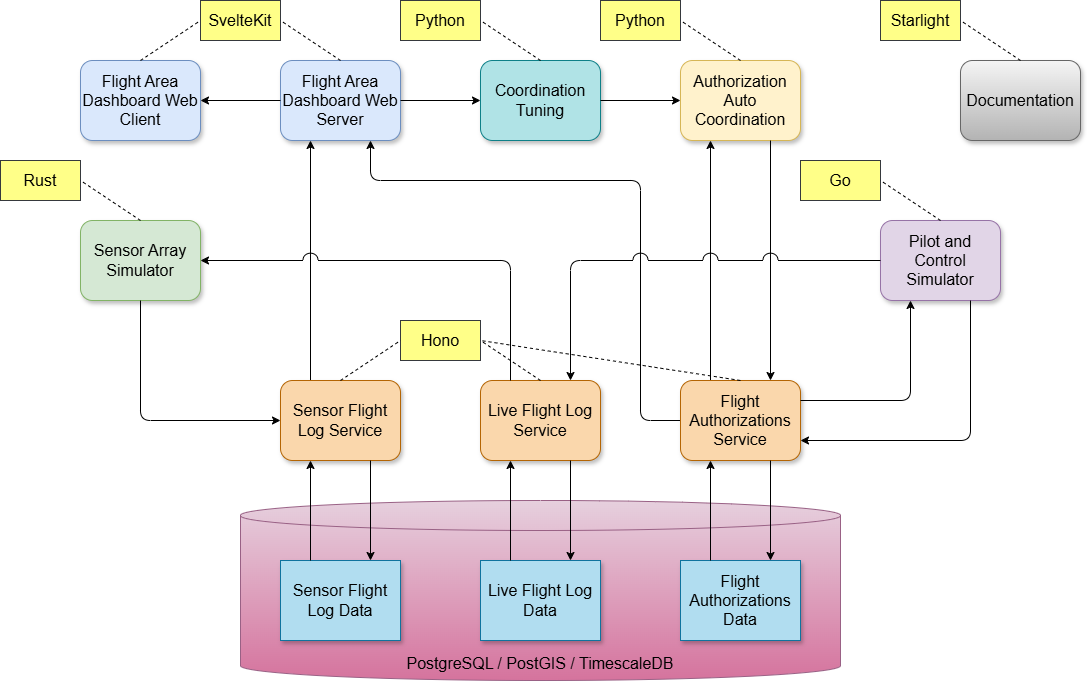

The diagram above was exported from draw.io. Its source (the exported page's mxGraphModel, read from the mxfile embedded in the PNG):
<mxGraphModel dx="2138" dy="775" grid="1" gridSize="10" guides="1" tooltips="1" connect="1" arrows="1" fold="1" page="1" pageScale="1" pageWidth="850" pageHeight="1100" math="0" shadow="0">
  <root>
    <mxCell id="sdbROdTNnoO2sIqxrxp0-0" />
    <mxCell id="sdbROdTNnoO2sIqxrxp0-1" parent="sdbROdTNnoO2sIqxrxp0-0" />
    <mxCell id="sdbROdTNnoO2sIqxrxp0-2" parent="sdbROdTNnoO2sIqxrxp0-1" style="rounded=1;whiteSpace=wrap;html=1;fontSize=16;fillColor=#dae8fc;strokeColor=#6c8ebf;shadow=1;" value="Flight Area Dashboard Web&lt;div&gt;Server&lt;/div&gt;" vertex="1">
      <mxGeometry height="80" width="120" x="160" y="160" as="geometry" />
    </mxCell>
    <mxCell id="sdbROdTNnoO2sIqxrxp0-3" parent="sdbROdTNnoO2sIqxrxp0-1" style="shape=cylinder3;whiteSpace=wrap;html=1;boundedLbl=1;backgroundOutline=1;size=15;verticalAlign=bottom;fillColor=#e6d0de;strokeColor=#996185;gradientColor=#d5739d;fontSize=16;" value="PostgreSQL / PostGIS / TimescaleDB" vertex="1">
      <mxGeometry height="180" width="600" x="120" y="600" as="geometry" />
    </mxCell>
    <mxCell id="sdbROdTNnoO2sIqxrxp0-4" parent="sdbROdTNnoO2sIqxrxp0-1" style="rounded=0;whiteSpace=wrap;html=1;fontSize=16;fillColor=#b1ddf0;strokeColor=#10739e;shadow=1;" value="Live Flight Log Data" vertex="1">
      <mxGeometry height="80" width="120" x="360" y="660" as="geometry" />
    </mxCell>
    <mxCell id="sdbROdTNnoO2sIqxrxp0-5" parent="sdbROdTNnoO2sIqxrxp0-1" style="rounded=0;whiteSpace=wrap;html=1;fontSize=16;fillColor=#b1ddf0;strokeColor=#10739e;shadow=1;" value="Sensor Flight Log Data" vertex="1">
      <mxGeometry height="80" width="120" x="160" y="660" as="geometry" />
    </mxCell>
    <mxCell id="sdbROdTNnoO2sIqxrxp0-6" parent="sdbROdTNnoO2sIqxrxp0-1" style="rounded=0;whiteSpace=wrap;html=1;fontSize=16;fillColor=#b1ddf0;strokeColor=#10739e;shadow=1;" value="Flight Authorizations Data" vertex="1">
      <mxGeometry height="80" width="120" x="560" y="660" as="geometry" />
    </mxCell>
    <mxCell id="sdbROdTNnoO2sIqxrxp0-7" parent="sdbROdTNnoO2sIqxrxp0-1" style="rounded=1;whiteSpace=wrap;html=1;fontSize=16;fillColor=#fff2cc;strokeColor=#d6b656;shadow=1;" value="Authorization Auto Coordination" vertex="1">
      <mxGeometry height="80" width="120" x="560" y="160" as="geometry" />
    </mxCell>
    <mxCell id="sdbROdTNnoO2sIqxrxp0-8" edge="1" parent="sdbROdTNnoO2sIqxrxp0-1" source="sdbROdTNnoO2sIqxrxp0-17" style="endArrow=classic;html=1;rounded=0;exitX=0.25;exitY=0;exitDx=0;exitDy=0;entryX=0.25;entryY=1;entryDx=0;entryDy=0;" target="sdbROdTNnoO2sIqxrxp0-2" value="">
      <mxGeometry height="50" relative="1" width="50" as="geometry">
        <mxPoint x="400" y="430" as="sourcePoint" />
        <mxPoint x="450" y="380" as="targetPoint" />
      </mxGeometry>
    </mxCell>
    <mxCell id="sdbROdTNnoO2sIqxrxp0-9" edge="1" parent="sdbROdTNnoO2sIqxrxp0-1" source="sdbROdTNnoO2sIqxrxp0-23" style="endArrow=classic;html=1;rounded=0;exitX=0.25;exitY=0;exitDx=0;exitDy=0;entryX=0.25;entryY=1;entryDx=0;entryDy=0;" target="sdbROdTNnoO2sIqxrxp0-7" value="">
      <mxGeometry height="50" relative="1" width="50" as="geometry">
        <mxPoint x="230" y="390" as="sourcePoint" />
        <mxPoint x="230" y="210" as="targetPoint" />
      </mxGeometry>
    </mxCell>
    <mxCell id="sdbROdTNnoO2sIqxrxp0-10" edge="1" parent="sdbROdTNnoO2sIqxrxp0-1" source="sdbROdTNnoO2sIqxrxp0-7" style="endArrow=classic;html=1;rounded=0;exitX=0.75;exitY=1;exitDx=0;exitDy=0;entryX=0.75;entryY=0;entryDx=0;entryDy=0;" target="sdbROdTNnoO2sIqxrxp0-23" value="">
      <mxGeometry height="50" relative="1" width="50" as="geometry">
        <mxPoint x="600" y="390" as="sourcePoint" />
        <mxPoint x="600" y="210" as="targetPoint" />
      </mxGeometry>
    </mxCell>
    <mxCell id="sdbROdTNnoO2sIqxrxp0-11" parent="sdbROdTNnoO2sIqxrxp0-1" style="rounded=1;whiteSpace=wrap;html=1;fontSize=16;fillColor=#b0e3e6;strokeColor=#0e8088;shadow=1;" value="Coordination Tuning" vertex="1">
      <mxGeometry height="80" width="120" x="360" y="160" as="geometry" />
    </mxCell>
    <mxCell id="sdbROdTNnoO2sIqxrxp0-12" edge="1" parent="sdbROdTNnoO2sIqxrxp0-1" source="sdbROdTNnoO2sIqxrxp0-2" style="endArrow=classic;html=1;rounded=0;exitX=1;exitY=0.5;exitDx=0;exitDy=0;entryX=0;entryY=0.5;entryDx=0;entryDy=0;" target="sdbROdTNnoO2sIqxrxp0-11" value="">
      <mxGeometry height="50" relative="1" width="50" as="geometry">
        <mxPoint x="230" y="390" as="sourcePoint" />
        <mxPoint x="230" y="250" as="targetPoint" />
      </mxGeometry>
    </mxCell>
    <mxCell id="sdbROdTNnoO2sIqxrxp0-13" edge="1" parent="sdbROdTNnoO2sIqxrxp0-1" source="sdbROdTNnoO2sIqxrxp0-11" style="endArrow=classic;html=1;rounded=0;exitX=1;exitY=0.5;exitDx=0;exitDy=0;entryX=0;entryY=0.5;entryDx=0;entryDy=0;" target="sdbROdTNnoO2sIqxrxp0-7" value="">
      <mxGeometry height="50" relative="1" width="50" as="geometry">
        <mxPoint x="290" y="210" as="sourcePoint" />
        <mxPoint x="370" y="210" as="targetPoint" />
      </mxGeometry>
    </mxCell>
    <mxCell id="sdbROdTNnoO2sIqxrxp0-14" parent="sdbROdTNnoO2sIqxrxp0-1" style="rounded=1;whiteSpace=wrap;html=1;fontSize=16;fillColor=#dae8fc;strokeColor=#6c8ebf;shadow=1;" value="Flight Area Dashboard Web Client" vertex="1">
      <mxGeometry height="80" width="120" x="-40" y="160" as="geometry" />
    </mxCell>
    <mxCell id="sdbROdTNnoO2sIqxrxp0-15" edge="1" parent="sdbROdTNnoO2sIqxrxp0-1" source="sdbROdTNnoO2sIqxrxp0-2" style="endArrow=classic;html=1;rounded=0;exitX=0;exitY=0.5;exitDx=0;exitDy=0;entryX=1;entryY=0.5;entryDx=0;entryDy=0;" target="sdbROdTNnoO2sIqxrxp0-14" value="">
      <mxGeometry height="50" relative="1" width="50" as="geometry">
        <mxPoint x="290" y="210" as="sourcePoint" />
        <mxPoint x="370" y="210" as="targetPoint" />
      </mxGeometry>
    </mxCell>
    <mxCell id="sdbROdTNnoO2sIqxrxp0-16" edge="1" parent="sdbROdTNnoO2sIqxrxp0-1" source="sdbROdTNnoO2sIqxrxp0-23" style="endArrow=classic;html=1;rounded=1;exitX=0;exitY=0.5;exitDx=0;exitDy=0;entryX=0.75;entryY=1;entryDx=0;entryDy=0;curved=0;" target="sdbROdTNnoO2sIqxrxp0-2" value="">
      <mxGeometry height="50" relative="1" width="50" as="geometry">
        <Array as="points">
          <mxPoint x="520" y="520" />
          <mxPoint x="520" y="280" />
          <mxPoint x="250" y="280" />
        </Array>
        <mxPoint x="630" y="390" as="sourcePoint" />
        <mxPoint x="630" y="250" as="targetPoint" />
      </mxGeometry>
    </mxCell>
    <mxCell id="sdbROdTNnoO2sIqxrxp0-17" parent="sdbROdTNnoO2sIqxrxp0-1" style="rounded=1;whiteSpace=wrap;html=1;fontSize=16;fillColor=#fad7ac;strokeColor=#b46504;glass=0;shadow=1;" value="Sensor Flight Log Service" vertex="1">
      <mxGeometry height="80" width="120" x="160" y="480" as="geometry" />
    </mxCell>
    <mxCell id="sdbROdTNnoO2sIqxrxp0-18" parent="sdbROdTNnoO2sIqxrxp0-1" style="rounded=1;whiteSpace=wrap;html=1;fontSize=16;fillColor=#fad7ac;strokeColor=#b46504;glass=0;shadow=1;" value="Live Flight Log Service" vertex="1">
      <mxGeometry height="80" width="120" x="360" y="480" as="geometry" />
    </mxCell>
    <mxCell id="sdbROdTNnoO2sIqxrxp0-19" edge="1" parent="sdbROdTNnoO2sIqxrxp0-1" source="sdbROdTNnoO2sIqxrxp0-5" style="endArrow=classic;html=1;rounded=0;exitX=0.25;exitY=0;exitDx=0;exitDy=0;entryX=0.25;entryY=1;entryDx=0;entryDy=0;" target="sdbROdTNnoO2sIqxrxp0-17" value="">
      <mxGeometry height="50" relative="1" width="50" as="geometry">
        <mxPoint x="230" y="490" as="sourcePoint" />
        <mxPoint x="230" y="290" as="targetPoint" />
      </mxGeometry>
    </mxCell>
    <mxCell id="sdbROdTNnoO2sIqxrxp0-20" edge="1" parent="sdbROdTNnoO2sIqxrxp0-1" source="sdbROdTNnoO2sIqxrxp0-17" style="endArrow=classic;html=1;rounded=0;exitX=0.75;exitY=1;exitDx=0;exitDy=0;entryX=0.75;entryY=0;entryDx=0;entryDy=0;" target="sdbROdTNnoO2sIqxrxp0-5" value="">
      <mxGeometry height="50" relative="1" width="50" as="geometry">
        <mxPoint x="200" y="680" as="sourcePoint" />
        <mxPoint x="200" y="550" as="targetPoint" />
      </mxGeometry>
    </mxCell>
    <mxCell id="sdbROdTNnoO2sIqxrxp0-21" edge="1" parent="sdbROdTNnoO2sIqxrxp0-1" source="sdbROdTNnoO2sIqxrxp0-4" style="endArrow=classic;html=1;rounded=0;exitX=0.25;exitY=0;exitDx=0;exitDy=0;entryX=0.25;entryY=1;entryDx=0;entryDy=0;" target="sdbROdTNnoO2sIqxrxp0-18" value="">
      <mxGeometry height="50" relative="1" width="50" as="geometry">
        <mxPoint x="200" y="680" as="sourcePoint" />
        <mxPoint x="200" y="550" as="targetPoint" />
      </mxGeometry>
    </mxCell>
    <mxCell id="sdbROdTNnoO2sIqxrxp0-22" edge="1" parent="sdbROdTNnoO2sIqxrxp0-1" source="sdbROdTNnoO2sIqxrxp0-18" style="endArrow=classic;html=1;rounded=0;exitX=0.75;exitY=1;exitDx=0;exitDy=0;entryX=0.75;entryY=0;entryDx=0;entryDy=0;" target="sdbROdTNnoO2sIqxrxp0-4" value="">
      <mxGeometry height="50" relative="1" width="50" as="geometry">
        <mxPoint x="400" y="680" as="sourcePoint" />
        <mxPoint x="400" y="550" as="targetPoint" />
      </mxGeometry>
    </mxCell>
    <mxCell id="sdbROdTNnoO2sIqxrxp0-23" parent="sdbROdTNnoO2sIqxrxp0-1" style="rounded=1;whiteSpace=wrap;html=1;fontSize=16;fillColor=#fad7ac;strokeColor=#b46504;glass=0;shadow=1;" value="Flight Authorizations Service" vertex="1">
      <mxGeometry height="80" width="120" x="560" y="480" as="geometry" />
    </mxCell>
    <mxCell id="sdbROdTNnoO2sIqxrxp0-24" edge="1" parent="sdbROdTNnoO2sIqxrxp0-1" source="sdbROdTNnoO2sIqxrxp0-23" style="endArrow=classic;html=1;rounded=0;exitX=0.75;exitY=1;exitDx=0;exitDy=0;entryX=0.75;entryY=0;entryDx=0;entryDy=0;" target="sdbROdTNnoO2sIqxrxp0-6" value="">
      <mxGeometry height="50" relative="1" width="50" as="geometry">
        <mxPoint x="460" y="550" as="sourcePoint" />
        <mxPoint x="460" y="680" as="targetPoint" />
      </mxGeometry>
    </mxCell>
    <mxCell id="sdbROdTNnoO2sIqxrxp0-25" edge="1" parent="sdbROdTNnoO2sIqxrxp0-1" source="sdbROdTNnoO2sIqxrxp0-6" style="endArrow=classic;html=1;rounded=0;exitX=0.25;exitY=0;exitDx=0;exitDy=0;entryX=0.25;entryY=1;entryDx=0;entryDy=0;" target="sdbROdTNnoO2sIqxrxp0-23" value="">
      <mxGeometry height="50" relative="1" width="50" as="geometry">
        <mxPoint x="660" y="550" as="sourcePoint" />
        <mxPoint x="660" y="680" as="targetPoint" />
      </mxGeometry>
    </mxCell>
    <mxCell id="sdbROdTNnoO2sIqxrxp0-26" parent="sdbROdTNnoO2sIqxrxp0-1" style="rounded=1;whiteSpace=wrap;html=1;fontSize=16;fillColor=#d5e8d4;strokeColor=#82b366;shadow=1;" value="Sensor Array Simulator" vertex="1">
      <mxGeometry height="80" width="120" x="-40" y="320" as="geometry" />
    </mxCell>
    <mxCell id="sdbROdTNnoO2sIqxrxp0-27" edge="1" parent="sdbROdTNnoO2sIqxrxp0-1" source="sdbROdTNnoO2sIqxrxp0-26" style="endArrow=classic;html=1;rounded=1;exitX=0.5;exitY=1;exitDx=0;exitDy=0;entryX=0;entryY=0.5;entryDx=0;entryDy=0;curved=0;" target="sdbROdTNnoO2sIqxrxp0-17" value="">
      <mxGeometry height="50" relative="1" width="50" as="geometry">
        <Array as="points">
          <mxPoint x="20" y="520" />
        </Array>
        <mxPoint x="230" y="820" as="sourcePoint" />
        <mxPoint x="230" y="700" as="targetPoint" />
      </mxGeometry>
    </mxCell>
    <mxCell id="sdbROdTNnoO2sIqxrxp0-28" edge="1" parent="sdbROdTNnoO2sIqxrxp0-1" source="sdbROdTNnoO2sIqxrxp0-18" style="endArrow=classic;html=1;rounded=1;exitX=0.25;exitY=0;exitDx=0;exitDy=0;entryX=1;entryY=0.5;entryDx=0;entryDy=0;curved=0;jumpStyle=arc;jumpSize=15;" target="sdbROdTNnoO2sIqxrxp0-26" value="">
      <mxGeometry height="50" relative="1" width="50" as="geometry">
        <Array as="points">
          <mxPoint x="390" y="360" />
        </Array>
        <mxPoint x="90" y="390" as="sourcePoint" />
        <mxPoint x="200" y="450" as="targetPoint" />
      </mxGeometry>
    </mxCell>
    <mxCell id="sdbROdTNnoO2sIqxrxp0-29" parent="sdbROdTNnoO2sIqxrxp0-1" style="rounded=1;whiteSpace=wrap;html=1;fontSize=16;fillColor=#e1d5e7;strokeColor=#9673a6;shadow=1;" value="Pilot and Control Simulator" vertex="1">
      <mxGeometry height="80" width="120" x="760" y="320" as="geometry" />
    </mxCell>
    <mxCell id="sdbROdTNnoO2sIqxrxp0-30" edge="1" parent="sdbROdTNnoO2sIqxrxp0-1" source="sdbROdTNnoO2sIqxrxp0-23" style="endArrow=classic;html=1;rounded=1;exitX=1;exitY=0.25;exitDx=0;exitDy=0;curved=0;entryX=0.25;entryY=1;entryDx=0;entryDy=0;" target="sdbROdTNnoO2sIqxrxp0-29" value="">
      <mxGeometry height="50" relative="1" width="50" as="geometry">
        <Array as="points">
          <mxPoint x="790" y="500" />
        </Array>
        <mxPoint x="30" y="410" as="sourcePoint" />
        <mxPoint x="720" y="420" as="targetPoint" />
      </mxGeometry>
    </mxCell>
    <mxCell id="sdbROdTNnoO2sIqxrxp0-31" edge="1" parent="sdbROdTNnoO2sIqxrxp0-1" source="sdbROdTNnoO2sIqxrxp0-29" style="endArrow=classic;html=1;rounded=1;exitX=0.75;exitY=1;exitDx=0;exitDy=0;entryX=1;entryY=0.75;entryDx=0;entryDy=0;curved=0;" target="sdbROdTNnoO2sIqxrxp0-23" value="">
      <mxGeometry height="50" relative="1" width="50" as="geometry">
        <Array as="points">
          <mxPoint x="850" y="540" />
        </Array>
        <mxPoint x="830" y="410" as="sourcePoint" />
        <mxPoint x="690" y="465" as="targetPoint" />
      </mxGeometry>
    </mxCell>
    <mxCell id="sdbROdTNnoO2sIqxrxp0-32" edge="1" parent="sdbROdTNnoO2sIqxrxp0-1" source="sdbROdTNnoO2sIqxrxp0-29" style="endArrow=classic;html=1;rounded=1;exitX=0;exitY=0.5;exitDx=0;exitDy=0;entryX=0.75;entryY=0;entryDx=0;entryDy=0;curved=0;jumpStyle=arc;jumpSize=15;" target="sdbROdTNnoO2sIqxrxp0-18" value="">
      <mxGeometry height="50" relative="1" width="50" as="geometry">
        <Array as="points">
          <mxPoint x="450" y="360" />
        </Array>
        <mxPoint x="571" y="860" as="sourcePoint" />
        <mxPoint x="460" y="700" as="targetPoint" />
      </mxGeometry>
    </mxCell>
    <mxCell id="D3IFSBSmzvfyeh-xqAd_-1" edge="1" parent="sdbROdTNnoO2sIqxrxp0-1" source="sdbROdTNnoO2sIqxrxp0-14" style="endArrow=none;dashed=1;html=1;rounded=0;exitX=0.5;exitY=0;exitDx=0;exitDy=0;entryX=0;entryY=0.5;entryDx=0;entryDy=0;" target="D3IFSBSmzvfyeh-xqAd_-2" value="">
      <mxGeometry height="50" relative="1" width="50" as="geometry">
        <mxPoint x="410" y="450" as="sourcePoint" />
        <mxPoint x="-40" y="120" as="targetPoint" />
      </mxGeometry>
    </mxCell>
    <mxCell id="D3IFSBSmzvfyeh-xqAd_-2" parent="sdbROdTNnoO2sIqxrxp0-1" style="rounded=0;whiteSpace=wrap;html=1;fontSize=16;fillColor=#ffff88;strokeColor=#36393d;" value="SvelteKit" vertex="1">
      <mxGeometry height="40" width="80" x="80" y="100" as="geometry" />
    </mxCell>
    <mxCell id="D3IFSBSmzvfyeh-xqAd_-3" edge="1" parent="sdbROdTNnoO2sIqxrxp0-1" source="sdbROdTNnoO2sIqxrxp0-2" style="endArrow=none;dashed=1;html=1;rounded=0;exitX=0.5;exitY=0;exitDx=0;exitDy=0;entryX=1;entryY=0.5;entryDx=0;entryDy=0;" target="D3IFSBSmzvfyeh-xqAd_-2" value="">
      <mxGeometry height="50" relative="1" width="50" as="geometry">
        <mxPoint x="30" y="170" as="sourcePoint" />
        <mxPoint x="-30" y="130" as="targetPoint" />
      </mxGeometry>
    </mxCell>
    <mxCell id="D3IFSBSmzvfyeh-xqAd_-4" parent="sdbROdTNnoO2sIqxrxp0-1" style="rounded=0;whiteSpace=wrap;html=1;fontSize=16;fillColor=#ffff88;strokeColor=#36393d;" value="Python" vertex="1">
      <mxGeometry height="40" width="80" x="280" y="100" as="geometry" />
    </mxCell>
    <mxCell id="D3IFSBSmzvfyeh-xqAd_-5" edge="1" parent="sdbROdTNnoO2sIqxrxp0-1" source="sdbROdTNnoO2sIqxrxp0-11" style="endArrow=none;dashed=1;html=1;rounded=0;exitX=0.5;exitY=0;exitDx=0;exitDy=0;entryX=1;entryY=0.5;entryDx=0;entryDy=0;" target="D3IFSBSmzvfyeh-xqAd_-4" value="">
      <mxGeometry height="50" relative="1" width="50" as="geometry">
        <mxPoint x="420" y="160" as="sourcePoint" />
        <mxPoint x="170" y="130" as="targetPoint" />
      </mxGeometry>
    </mxCell>
    <mxCell id="D3IFSBSmzvfyeh-xqAd_-6" parent="sdbROdTNnoO2sIqxrxp0-1" style="rounded=0;whiteSpace=wrap;html=1;fontSize=16;fillColor=#ffff88;strokeColor=#36393d;" value="Python" vertex="1">
      <mxGeometry height="40" width="80" x="480" y="100" as="geometry" />
    </mxCell>
    <mxCell id="D3IFSBSmzvfyeh-xqAd_-7" edge="1" parent="sdbROdTNnoO2sIqxrxp0-1" source="sdbROdTNnoO2sIqxrxp0-7" style="endArrow=none;dashed=1;html=1;rounded=0;exitX=0.5;exitY=0;exitDx=0;exitDy=0;entryX=1;entryY=0.5;entryDx=0;entryDy=0;" target="D3IFSBSmzvfyeh-xqAd_-6" value="">
      <mxGeometry height="50" relative="1" width="50" as="geometry">
        <mxPoint x="620" y="160" as="sourcePoint" />
        <mxPoint x="370" y="130" as="targetPoint" />
      </mxGeometry>
    </mxCell>
    <mxCell id="D3IFSBSmzvfyeh-xqAd_-8" parent="sdbROdTNnoO2sIqxrxp0-1" style="rounded=0;whiteSpace=wrap;html=1;fontSize=16;fillColor=#ffff88;strokeColor=#36393d;" value="Hono" vertex="1">
      <mxGeometry height="40" width="80" x="280" y="420" as="geometry" />
    </mxCell>
    <mxCell id="D3IFSBSmzvfyeh-xqAd_-9" edge="1" parent="sdbROdTNnoO2sIqxrxp0-1" source="sdbROdTNnoO2sIqxrxp0-18" style="endArrow=none;dashed=1;html=1;rounded=0;exitX=0.5;exitY=0;exitDx=0;exitDy=0;entryX=1;entryY=0.5;entryDx=0;entryDy=0;" target="D3IFSBSmzvfyeh-xqAd_-8" value="">
      <mxGeometry height="50" relative="1" width="50" as="geometry">
        <mxPoint x="380" y="440" as="sourcePoint" />
        <mxPoint x="280" y="420" as="targetPoint" />
      </mxGeometry>
    </mxCell>
    <mxCell id="D3IFSBSmzvfyeh-xqAd_-10" edge="1" parent="sdbROdTNnoO2sIqxrxp0-1" source="sdbROdTNnoO2sIqxrxp0-17" style="endArrow=none;dashed=1;html=1;rounded=0;exitX=0.5;exitY=0;exitDx=0;exitDy=0;entryX=0;entryY=0.5;entryDx=0;entryDy=0;" target="D3IFSBSmzvfyeh-xqAd_-8" value="">
      <mxGeometry height="50" relative="1" width="50" as="geometry">
        <mxPoint x="430" y="470" as="sourcePoint" />
        <mxPoint x="330" y="410" as="targetPoint" />
      </mxGeometry>
    </mxCell>
    <mxCell id="D3IFSBSmzvfyeh-xqAd_-11" edge="1" parent="sdbROdTNnoO2sIqxrxp0-1" source="sdbROdTNnoO2sIqxrxp0-23" style="endArrow=none;dashed=1;html=1;rounded=0;exitX=0.5;exitY=0;exitDx=0;exitDy=0;entryX=1;entryY=0.5;entryDx=0;entryDy=0;" target="D3IFSBSmzvfyeh-xqAd_-8" value="">
      <mxGeometry height="50" relative="1" width="50" as="geometry">
        <mxPoint x="430" y="470" as="sourcePoint" />
        <mxPoint x="290" y="430" as="targetPoint" />
      </mxGeometry>
    </mxCell>
    <mxCell id="D3IFSBSmzvfyeh-xqAd_-12" parent="sdbROdTNnoO2sIqxrxp0-1" style="rounded=0;whiteSpace=wrap;html=1;fontSize=16;fillColor=#ffff88;strokeColor=#36393d;" value="Rust" vertex="1">
      <mxGeometry height="40" width="80" x="-120" y="260" as="geometry" />
    </mxCell>
    <mxCell id="D3IFSBSmzvfyeh-xqAd_-13" edge="1" parent="sdbROdTNnoO2sIqxrxp0-1" source="sdbROdTNnoO2sIqxrxp0-26" style="endArrow=none;dashed=1;html=1;rounded=0;exitX=0.5;exitY=0;exitDx=0;exitDy=0;entryX=1;entryY=0.5;entryDx=0;entryDy=0;" target="D3IFSBSmzvfyeh-xqAd_-12" value="">
      <mxGeometry height="50" relative="1" width="50" as="geometry">
        <mxPoint x="30" y="170" as="sourcePoint" />
        <mxPoint x="-30" y="130" as="targetPoint" />
      </mxGeometry>
    </mxCell>
    <mxCell id="D3IFSBSmzvfyeh-xqAd_-14" parent="sdbROdTNnoO2sIqxrxp0-1" style="rounded=0;whiteSpace=wrap;html=1;fontSize=16;fillColor=#ffff88;strokeColor=#36393d;" value="Go" vertex="1">
      <mxGeometry height="40" width="80" x="680" y="260" as="geometry" />
    </mxCell>
    <mxCell id="D3IFSBSmzvfyeh-xqAd_-15" edge="1" parent="sdbROdTNnoO2sIqxrxp0-1" source="sdbROdTNnoO2sIqxrxp0-29" style="endArrow=none;dashed=1;html=1;rounded=0;exitX=0.5;exitY=0;exitDx=0;exitDy=0;entryX=1;entryY=0.5;entryDx=0;entryDy=0;" target="D3IFSBSmzvfyeh-xqAd_-14" value="">
      <mxGeometry height="50" relative="1" width="50" as="geometry">
        <mxPoint x="820" y="320" as="sourcePoint" />
        <mxPoint x="570" y="290" as="targetPoint" />
      </mxGeometry>
    </mxCell>
    <mxCell id="rKLeIvBTJOCPvr_JPta9-0" parent="sdbROdTNnoO2sIqxrxp0-1" style="rounded=1;whiteSpace=wrap;html=1;fontSize=16;fillColor=#f5f5f5;strokeColor=#666666;shadow=1;gradientColor=#b3b3b3;" value="Documentation" vertex="1">
      <mxGeometry height="80" width="120" x="840" y="160" as="geometry" />
    </mxCell>
    <mxCell id="rKLeIvBTJOCPvr_JPta9-1" parent="sdbROdTNnoO2sIqxrxp0-1" style="rounded=0;whiteSpace=wrap;html=1;fontSize=16;fillColor=#ffff88;strokeColor=#36393d;" value="Starlight" vertex="1">
      <mxGeometry height="40" width="80" x="760" y="100" as="geometry" />
    </mxCell>
    <mxCell id="rKLeIvBTJOCPvr_JPta9-2" edge="1" parent="sdbROdTNnoO2sIqxrxp0-1" source="rKLeIvBTJOCPvr_JPta9-0" style="endArrow=none;dashed=1;html=1;rounded=0;exitX=0.5;exitY=0;exitDx=0;exitDy=0;entryX=1;entryY=0.5;entryDx=0;entryDy=0;" target="rKLeIvBTJOCPvr_JPta9-1" value="">
      <mxGeometry height="50" relative="1" width="50" as="geometry">
        <mxPoint x="900" y="160" as="sourcePoint" />
        <mxPoint x="650" y="130" as="targetPoint" />
      </mxGeometry>
    </mxCell>
  </root>
</mxGraphModel>